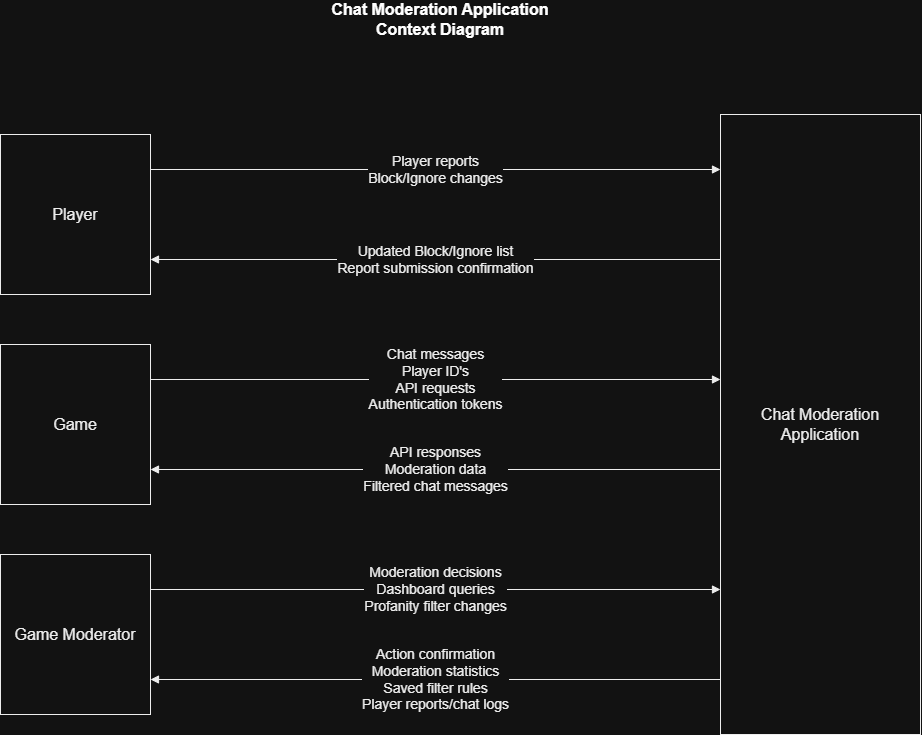

The diagram above was exported from draw.io. Its source (the exported page's mxGraphModel, read from the mxfile embedded in the PNG):
<mxGraphModel dx="1411" dy="1715" grid="1" gridSize="10" guides="1" tooltips="1" connect="1" arrows="1" fold="1" page="1" pageScale="1" pageWidth="1400" pageHeight="900" background="#ffffff" math="0" shadow="0">
  <root>
    <mxCell id="0" />
    <mxCell id="1" parent="0" />
    <mxCell id="app" parent="1" style="rounded=0;whiteSpace=wrap;html=1;fillColor=#ffffff;strokeColor=#000000;fontColor=#000000;fontSize=16;align=center;verticalAlign=middle;" value="Chat Moderation&lt;br&gt;Application" vertex="1">
      <mxGeometry height="620" width="200" x="800" y="60" as="geometry" />
    </mxCell>
    <mxCell id="player" parent="1" style="rounded=0;whiteSpace=wrap;html=1;fillColor=#ffffff;strokeColor=#000000;fontColor=#000000;fontSize=16;align=center;verticalAlign=middle;" value="Player" vertex="1">
      <mxGeometry height="160" width="150" x="80" y="80" as="geometry" />
    </mxCell>
    <mxCell id="game" parent="1" style="rounded=0;whiteSpace=wrap;html=1;fillColor=#ffffff;strokeColor=#000000;fontColor=#000000;fontSize=16;align=center;verticalAlign=middle;" value="Game" vertex="1">
      <mxGeometry height="160" width="150" x="80" y="290" as="geometry" />
    </mxCell>
    <mxCell id="mod" parent="1" style="rounded=0;whiteSpace=wrap;html=1;fillColor=#ffffff;strokeColor=#000000;fontColor=#000000;fontSize=16;align=center;verticalAlign=middle;" value="Game Moderator" vertex="1">
      <mxGeometry height="160" width="150" x="80" y="500" as="geometry" />
    </mxCell>
    <mxCell id="p1" edge="1" parent="1" source="player" style="edgeStyle=orthogonalEdgeStyle;rounded=0;html=1;endArrow=block;endFill=1;strokeColor=#000000;fontColor=#000000;fontSize=14;labelBackgroundColor=#ffffff;align=center;verticalAlign=middle;whiteSpace=nowrap;exitX=1;exitY=0.21875;entryX=0;entryY=0.08870967741935484;exitDx=0;exitDy=0;entryDx=0;entryDy=0;" target="app" value="Player reports&lt;br&gt;Block/Ignore changes">
      <mxGeometry relative="1" as="geometry">
        <Array as="points" />
      </mxGeometry>
    </mxCell>
    <mxCell id="p2" edge="1" parent="1" source="app" style="edgeStyle=orthogonalEdgeStyle;rounded=0;html=1;endArrow=block;endFill=1;strokeColor=#000000;fontColor=#000000;fontSize=14;labelBackgroundColor=#ffffff;align=center;verticalAlign=middle;whiteSpace=nowrap;exitX=0;exitY=0.23387096774193547;entryX=1;entryY=0.78125;exitDx=0;exitDy=0;entryDx=0;entryDy=0;" target="player" value="Updated Block/Ignore list&lt;br&gt;Report submission confirmation">
      <mxGeometry relative="1" as="geometry">
        <Array as="points" />
      </mxGeometry>
    </mxCell>
    <mxCell id="g1" edge="1" parent="1" source="game" style="edgeStyle=orthogonalEdgeStyle;rounded=0;html=1;endArrow=block;endFill=1;strokeColor=#000000;fontColor=#000000;fontSize=14;labelBackgroundColor=#ffffff;align=center;verticalAlign=middle;whiteSpace=nowrap;exitX=1;exitY=0.21875;entryX=0;entryY=0.4274193548387097;exitDx=0;exitDy=0;entryDx=0;entryDy=0;" target="app" value="Chat messages&lt;br&gt;Player ID's&lt;br&gt;API requests&lt;br&gt;Authentication tokens">
      <mxGeometry relative="1" as="geometry">
        <Array as="points" />
      </mxGeometry>
    </mxCell>
    <mxCell id="g2" edge="1" parent="1" source="app" style="edgeStyle=orthogonalEdgeStyle;rounded=0;html=1;endArrow=block;endFill=1;strokeColor=#000000;fontColor=#000000;fontSize=14;labelBackgroundColor=#ffffff;align=center;verticalAlign=middle;whiteSpace=nowrap;exitX=0;exitY=0.5725806451612904;entryX=1;entryY=0.78125;exitDx=0;exitDy=0;entryDx=0;entryDy=0;" target="game" value="API responses&lt;br&gt;Moderation data&lt;br&gt;Filtered chat messages">
      <mxGeometry relative="1" as="geometry">
        <Array as="points" />
      </mxGeometry>
    </mxCell>
    <mxCell id="m1" edge="1" parent="1" source="mod" style="edgeStyle=orthogonalEdgeStyle;rounded=0;html=1;endArrow=block;endFill=1;strokeColor=#000000;fontColor=#000000;fontSize=14;labelBackgroundColor=#ffffff;align=center;verticalAlign=middle;whiteSpace=nowrap;exitX=1;exitY=0.21875;entryX=0;entryY=0.7661290322580645;exitDx=0;exitDy=0;entryDx=0;entryDy=0;" target="app" value="Moderation decisions&lt;br&gt;Dashboard queries&lt;br&gt;Profanity filter changes">
      <mxGeometry relative="1" as="geometry">
        <Array as="points" />
      </mxGeometry>
    </mxCell>
    <mxCell id="m2" edge="1" parent="1" source="app" style="edgeStyle=orthogonalEdgeStyle;rounded=0;html=1;endArrow=block;endFill=1;strokeColor=#000000;fontColor=#000000;fontSize=14;labelBackgroundColor=#ffffff;align=center;verticalAlign=middle;whiteSpace=nowrap;exitX=0;exitY=0.9112903225806451;entryX=1;entryY=0.78125;exitDx=0;exitDy=0;entryDx=0;entryDy=0;" target="mod" value="Action confirmation&lt;br&gt;Moderation statistics&lt;br&gt;Saved filter rules&lt;br&gt;Player reports/chat logs">
      <mxGeometry relative="1" as="geometry">
        <Array as="points" />
      </mxGeometry>
    </mxCell>
    <mxCell id="j0yao0CHHT0k9ICXWFaU-1" parent="1" style="text;html=1;whiteSpace=wrap;strokeColor=none;fillColor=none;align=center;verticalAlign=middle;rounded=0;" value="&lt;font style=&quot;font-size: 16px;&quot;&gt;&lt;b&gt;Chat Moderation Application Context Diagram&lt;/b&gt;&lt;/font&gt;" vertex="1">
      <mxGeometry height="30" width="260" x="390" y="-50" as="geometry" />
    </mxCell>
  </root>
</mxGraphModel>